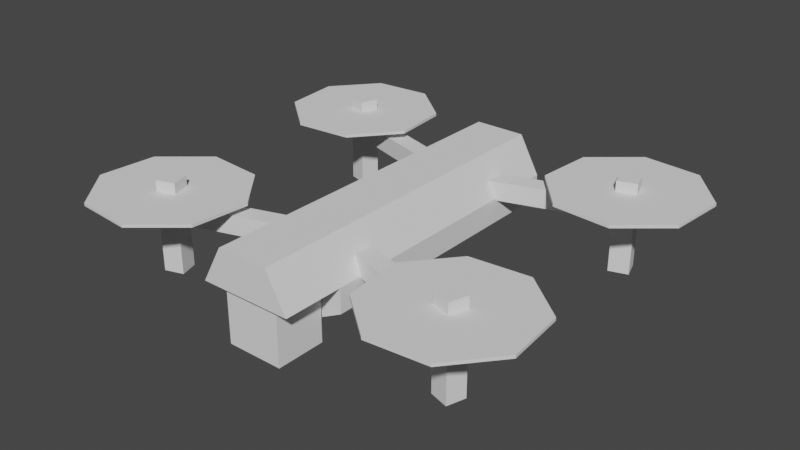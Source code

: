 # Source: model.blend  (saved by Blender 4.5.90; exported with 4.5.12 LTS)
import bpy
from mathutils import Matrix  # noqa: F401  (used for matrix-valued properties, if any)

bpy.ops.wm.read_factory_settings(use_empty=True)
scene = bpy.context.scene
scene.name = 'Scene'

# ---- materials (node trees are filled in below, after node groups)
mat_palette_color = bpy.data.materials.new('palette_color')

# ---- material node trees

# ---- world
world_world = bpy.data.worlds.new('World'); scene.world = world_world
world_world.use_nodes = True; world_world.node_tree.nodes.clear()
_N = world_world.node_tree.nodes; _L = world_world.node_tree.links
n0 = _N.new('ShaderNodeOutputWorld'); n0.name = 'World Output'; n0.location = (300, 300)
n1 = _N.new('ShaderNodeBackground'); n1.name = 'Background'; n1.location = (10, 300)
n1.inputs[0].default_value = (0.05088, 0.05088, 0.05088, 1.0)
_L.new(n1.outputs[0], n0.inputs[0])
n0.is_active_output = True
world_world.color = (0.05088, 0.05088, 0.05088)
world_world.use_sun_shadow = False
world_world.sun_shadow_jitter_overblur = 0.0

# ---- meshes
me_cube_001 = bpy.data.meshes.new('Cube.001')
me_cube_001.from_pydata([(0.0645, -0.4214, -0.09603), (0.0, -0.4214, -0.09603), (0.0, -0.4214, 0.03317), (0.0645, -0.4214, 0.03317), (0.0645, -0.3076, -0.09603), (0.0, -0.3076, -0.09603), (0.0, -0.3076, 0.03317), (0.0645, -0.3076, 0.03317), (0.05824, -0.4364, 0.1181), (0.0, -0.4364, 0.1181), (0.0, -0.4364, 0.03317), (0.1055, -0.4364, 0.03317), (0.1055, 0.3499, 0.03317), (0.0, 0.3499, 0.03317), (0.1055, -0.2972, 0.03317), (0.0, -0.2972, 0.03317), (0.0, -0.2972, -0.07728), (0.1055, -0.2972, -0.02301), (0.0, 0.3499, -0.07728), (0.1055, 0.3499, -0.02301), (0.0, -0.2972, 0.1181), (0.05824, -0.2972, 0.1181), (0.0, 0.3499, 0.1181), (0.05824, 0.3499, 0.1181)], [], [(7, 6, 2, 3), (5, 4, 0, 1), (14, 21, 8, 11), (4, 7, 3, 0), (1, 0, 3, 2), (5, 6, 7, 4), (18, 13, 12, 19), (17, 19, 12, 14), (15, 14, 11, 10), (16, 17, 14, 15), (16, 18, 19, 17), (21, 20, 9, 8), (20, 21, 23, 22), (13, 22, 23, 12), (10, 11, 8, 9), (14, 12, 23, 21)])
_uv = me_cube_001.uv_layers.new(name='UVMap')
_uv.uv.foreach_set('vector', [0.1288, 0.8711, 0.1288, 0.8711, 0.1288, 0.8711, 0.1288, 0.8711, 0.1234, 0.2649, 0.1234, 0.2649, 0.1234, 0.2649, 0.1234, 0.2649, 0.1288, 0.8711, 0.1288, 0.8711, 0.1288, 0.8711, 0.1288, 0.8711, 0.1234, 0.2649, 0.1234, 0.2649, 0.1234, 0.2649, 0.1234, 0.2649, 0.1234, 0.2649, 0.1234, 0.2649, 0.1234, 0.2649, 0.1234, 0.2649, 0.1234, 0.2649, 0.1234, 0.2649, 0.1234, 0.2649, 0.1234, 0.2649, 0.1288, 0.8711, 0.1288, 0.8711, 0.1288, 0.8711, 0.1288, 0.8711, 0.1288, 0.8711, 0.1288, 0.8711, 0.1288, 0.8711, 0.1288, 0.8711, 0.1288, 0.8711, 0.1288, 0.8711, 0.1288, 0.8711, 0.1288, 0.8711, 0.1288, 0.8711, 0.1288, 0.8711, 0.1288, 0.8711, 0.1288, 0.8711, 0.1288, 0.8711, 0.1288, 0.8711, 0.1288, 0.8711, 0.1288, 0.8711, 0.1288, 0.8711, 0.1288, 0.8711, 0.1288, 0.8711, 0.1288, 0.8711, 0.1288, 0.8711, 0.1288, 0.8711, 0.1288, 0.8711, 0.1288, 0.8711, 0.1288, 0.8711, 0.1288, 0.8711, 0.1288, 0.8711, 0.1288, 0.8711, 0.1288, 0.8711, 0.1288, 0.8711, 0.1288, 0.8711, 0.1288, 0.8711, 0.1288, 0.8711, 0.1288, 0.8711, 0.1288, 0.8711, 0.1288, 0.8711])
me_cube_001.materials.append(mat_palette_color)
me_cube_001.materials.append(None)
me_cube_001.update()
me_cube_002 = bpy.data.meshes.new('Cube.002')
me_cube_002.from_pydata([(0.3435, -0.2694, 0.02798), (0.06228, -0.2263, 0.07114), (0.3304, -0.3108, 0.07114), (0.3304, -0.3108, 0.02798), (0.07533, -0.1849, 0.07114), (0.3435, -0.2694, 0.07114), (0.3862, -0.2828, 0.02798), (0.3731, -0.3243, 0.02798), (0.07533, -0.1849, 0.02798), (0.3731, -0.3243, 0.07114), (0.3862, -0.2828, 0.07114), (0.06228, -0.2263, 0.02798), (0.3862, -0.2828, 0.1183), (0.3731, -0.3243, 0.1183), (0.3435, -0.2694, 0.1183), (0.3304, -0.3108, 0.1183), (0.3862, -0.2828, -0.09003), (0.3435, -0.2694, -0.09003), (0.3304, -0.3108, -0.09003), (0.3731, -0.3243, -0.09003), (0.3057, -0.4637, 0.08758), (0.1908, -0.2441, 0.08758), (0.2027, -0.3775, 0.08758), (0.1908, -0.2441, 0.09428), (0.3057, -0.4637, 0.09428), (0.2027, -0.3775, 0.09428), (0.4109, -0.13, 0.09428), (0.1908, -0.2441, 0.09428), (0.2771, -0.1415, 0.09428), (0.1908, -0.2441, 0.08758), (0.4109, -0.13, 0.08758), (0.2771, -0.1415, 0.08758), (0.5258, -0.3496, 0.08758), (0.3057, -0.4637, 0.08758), (0.4395, -0.4521, 0.08758), (0.3057, -0.4637, 0.09428), (0.5258, -0.3496, 0.09428), (0.4395, -0.4521, 0.09428), (0.5258, -0.3496, 0.09428), (0.4109, -0.13, 0.09428), (0.5139, -0.2162, 0.09428), (0.4109, -0.13, 0.08758), (0.5258, -0.3496, 0.08758), (0.5139, -0.2162, 0.08758)], [], [(3, 7, 9, 2), (5, 2, 15, 14), (3, 0, 17, 18), (0, 6, 16, 17), (3, 11, 8, 0), (14, 15, 13, 12), (9, 7, 6, 10), (11, 3, 2, 1), (4, 8, 11, 1), (2, 5, 4, 1), (19, 18, 17, 16), (5, 10, 6, 0), (6, 7, 19, 16), (7, 3, 18, 19), (37, 36, 38, 40, 39, 26, 28, 27, 23, 25, 24, 35), (2, 9, 13, 15), (4, 5, 0, 8), (9, 10, 12, 13), (29, 27, 28, 31), (31, 28, 26, 30), (41, 39, 40, 43), (43, 40, 38, 42), (35, 33, 34, 37), (37, 34, 32, 36), (23, 21, 22, 25), (25, 22, 20, 24), (22, 21, 29, 31, 30, 41, 43, 42, 32, 34, 33, 20), (35, 24, 20, 33), (23, 27, 29, 21), (26, 39, 41, 30), (38, 36, 32, 42), (10, 5, 14, 12)])
_uv = me_cube_002.uv_layers.new(name='UVMap')
_uv.uv.foreach_set('vector', [0.1153, 0.9428, 0.1153, 0.9428, 0.1153, 0.9428, 0.1153, 0.9428, 0.1153, 0.9428, 0.1153, 0.9428, 0.1153, 0.9428, 0.1153, 0.9428, 0.1153, 0.9428, 0.1153, 0.9428, 0.1153, 0.9428, 0.1153, 0.9428, 0.1153, 0.9428, 0.1153, 0.9428, 0.1153, 0.9428, 0.1153, 0.9428, 0.1153, 0.9428, 0.1153, 0.9428, 0.1153, 0.9428, 0.1153, 0.9428, 0.1153, 0.9428, 0.1153, 0.9428, 0.1153, 0.9428, 0.1153, 0.9428, 0.1153, 0.9428, 0.1153, 0.9428, 0.1153, 0.9428, 0.1153, 0.9428, 0.1153, 0.9428, 0.1153, 0.9428, 0.1153, 0.9428, 0.1153, 0.9428, 0.1153, 0.9428, 0.1153, 0.9428, 0.1153, 0.9428, 0.1153, 0.9428, 0.1153, 0.9428, 0.1153, 0.9428, 0.1153, 0.9428, 0.1153, 0.9428, 0.1153, 0.9428, 0.1153, 0.9428, 0.1153, 0.9428, 0.1153, 0.9428, 0.1153, 0.9428, 0.1153, 0.9428, 0.1153, 0.9428, 0.1153, 0.9428, 0.1153, 0.9428, 0.1153, 0.9428, 0.1153, 0.9428, 0.1153, 0.9428, 0.1153, 0.9428, 0.1153, 0.9428, 0.1153, 0.9428, 0.1153, 0.9428, 0.1171, 0.2351, 0.1171, 0.2351, 0.1171, 0.2351, 0.1171, 0.2351, 0.1171, 0.2351, 0.1171, 0.2351, 0.1171, 0.2351, 0.1171, 0.2351, 0.1171, 0.2351, 0.1171, 0.2351, 0.1171, 0.2351, 0.1171, 0.2351, 0.1153, 0.9428, 0.1153, 0.9428, 0.1153, 0.9428, 0.1153, 0.9428, 0.1153, 0.9428, 0.1153, 0.9428, 0.1153, 0.9428, 0.1153, 0.9428, 0.1153, 0.9428, 0.1153, 0.9428, 0.1153, 0.9428, 0.1153, 0.9428, 0.1171, 0.2351, 0.1171, 0.2351, 0.1171, 0.2351, 0.1171, 0.2351, 0.1171, 0.2351, 0.1171, 0.2351, 0.1171, 0.2351, 0.1171, 0.2351, 0.1171, 0.2351, 0.1171, 0.2351, 0.1171, 0.2351, 0.1171, 0.2351, 0.1171, 0.2351, 0.1171, 0.2351, 0.1171, 0.2351, 0.1171, 0.2351, 0.1171, 0.2351, 0.1171, 0.2351, 0.1171, 0.2351, 0.1171, 0.2351, 0.1171, 0.2351, 0.1171, 0.2351, 0.1171, 0.2351, 0.1171, 0.2351, 0.1171, 0.2351, 0.1171, 0.2351, 0.1171, 0.2351, 0.1171, 0.2351, 0.1171, 0.2351, 0.1171, 0.2351, 0.1171, 0.2351, 0.1171, 0.2351, 0.1171, 0.2351, 0.1171, 0.2351, 0.1171, 0.2351, 0.1171, 0.2351, 0.1171, 0.2351, 0.1171, 0.2351, 0.1171, 0.2351, 0.1171, 0.2351, 0.1171, 0.2351, 0.1171, 0.2351, 0.1171, 0.2351, 0.1171, 0.2351, 0.1171, 0.2351, 0.1171, 0.2351, 0.1171, 0.2351, 0.1171, 0.2351, 0.1171, 0.2351, 0.1171, 0.2351, 0.1171, 0.2351, 0.1171, 0.2351, 0.1171, 0.2351, 0.1171, 0.2351, 0.1171, 0.2351, 0.1171, 0.2351, 0.1171, 0.2351, 0.1171, 0.2351, 0.1171, 0.2351, 0.1171, 0.2351, 0.1153, 0.9428, 0.1153, 0.9428, 0.1153, 0.9428, 0.1153, 0.9428])
me_cube_002.materials.append(mat_palette_color)
me_cube_002.update()

# ---- objects
ob_body = bpy.data.objects.new('Body', me_cube_001)
ob_arms = bpy.data.objects.new('Arms', me_cube_002)

# ---- transforms, parenting, visibility, modifiers, constraints
ob_body.location = (0.0, 0.0, 0.0)
_m = ob_body.modifiers.new('Mirror', 'MIRROR')
_m.use_clip = True
ob_arms.location = (0.0, -1.49e-08, 0.0)
_m = ob_arms.modifiers.new('Mirror', 'MIRROR')
_m.use_axis = (True, True, False)

# ---- collection membership
scene.collection.objects.link(ob_body)
scene.collection.objects.link(ob_arms)

# ---- scene / render settings (as saved in the file)
scene.frame_start = 1; scene.frame_end = 250; scene.frame_set(18)
scene.render.engine = 'BLENDER_EEVEE_NEXT'
scene.render.use_border = True
scene.cycles.use_denoising = False
scene.cycles.samples = 1024
scene.cycles.sampling_pattern = 'TABULATED_SOBOL'
scene.cycles.adaptive_threshold = 0.05
scene.eevee.taa_samples = 4
scene.eevee.use_taa_reprojection = False
scene.eevee.use_gtao = True
scene.view_settings.view_transform = 'Filmic'
bpy.context.view_layer.update()

# ---- added for rendering (the .blend has no active camera and no usable light): camera, sun
cam_auto = bpy.data.cameras.new('AutoCamera')
cam_auto.lens = 50.0
cam_auto.sensor_width = 36.0
cam_auto.clip_end = 1000.0
ob_auto_camera = bpy.data.objects.new('AutoCamera', cam_auto)
scene.collection.objects.link(ob_auto_camera)
ob_auto_camera.location = (1.31228, -1.57474, 1.06096)
ob_auto_camera.rotation_euler = (1.09748, -7.21219e-08, 0.694738)
scene.camera = ob_auto_camera
light_auto_sun = bpy.data.lights.new('AutoSun', 'SUN')
light_auto_sun.energy = 3.0
light_auto_sun.angle = 0.0523599
ob_auto_sun = bpy.data.objects.new('AutoSun', light_auto_sun)
scene.collection.objects.link(ob_auto_sun)
ob_auto_sun.rotation_euler = (0.872665, 0.174533, 0.523599)
bpy.context.view_layer.update()
